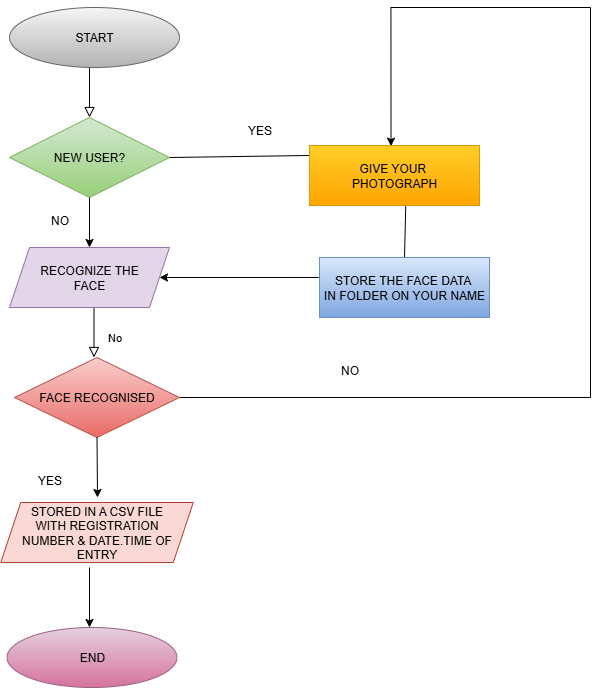

The diagram above was exported from draw.io. Its source (the exported page's mxGraphModel, read from the mxfile embedded in the PNG):
<mxGraphModel dx="1463" dy="777" grid="1" gridSize="10" guides="1" tooltips="1" connect="1" arrows="1" fold="1" page="1" pageScale="1" pageWidth="827" pageHeight="1169" math="0" shadow="0">
  <root>
    <mxCell id="WIyWlLk6GJQsqaUBKTNV-0" />
    <mxCell id="WIyWlLk6GJQsqaUBKTNV-1" parent="WIyWlLk6GJQsqaUBKTNV-0" />
    <mxCell id="WIyWlLk6GJQsqaUBKTNV-2" value="" style="rounded=0;html=1;jettySize=auto;orthogonalLoop=1;fontSize=11;endArrow=block;endFill=0;endSize=8;strokeWidth=1;shadow=0;labelBackgroundColor=none;edgeStyle=orthogonalEdgeStyle;" parent="WIyWlLk6GJQsqaUBKTNV-1" edge="1">
      <mxGeometry relative="1" as="geometry">
        <mxPoint x="220" y="120" as="sourcePoint" />
        <mxPoint x="220" y="170" as="targetPoint" />
      </mxGeometry>
    </mxCell>
    <mxCell id="WIyWlLk6GJQsqaUBKTNV-8" value="No" style="rounded=0;html=1;jettySize=auto;orthogonalLoop=1;fontSize=11;endArrow=block;endFill=0;endSize=8;strokeWidth=1;shadow=0;labelBackgroundColor=none;edgeStyle=orthogonalEdgeStyle;" parent="WIyWlLk6GJQsqaUBKTNV-1" edge="1">
      <mxGeometry x="0.3333" y="20" relative="1" as="geometry">
        <mxPoint as="offset" />
        <mxPoint x="224.5" y="350" as="sourcePoint" />
        <mxPoint x="224.5" y="410" as="targetPoint" />
      </mxGeometry>
    </mxCell>
    <mxCell id="TK6g40m9Z7UcwQVkqYJ_-0" value="START" style="ellipse;whiteSpace=wrap;html=1;fillColor=#f5f5f5;strokeColor=#666666;gradientColor=#b3b3b3;" vertex="1" parent="WIyWlLk6GJQsqaUBKTNV-1">
      <mxGeometry x="140" y="60" width="170" height="60" as="geometry" />
    </mxCell>
    <mxCell id="TK6g40m9Z7UcwQVkqYJ_-3" value="NEW USER?" style="rhombus;whiteSpace=wrap;html=1;fillColor=#d5e8d4;strokeColor=#82b366;gradientColor=#97d077;" vertex="1" parent="WIyWlLk6GJQsqaUBKTNV-1">
      <mxGeometry x="140" y="170" width="160" height="80" as="geometry" />
    </mxCell>
    <mxCell id="TK6g40m9Z7UcwQVkqYJ_-5" value="RECOGNIZE THE&lt;div&gt;FACE&lt;/div&gt;" style="shape=parallelogram;perimeter=parallelogramPerimeter;whiteSpace=wrap;html=1;fixedSize=1;fillColor=#e1d5e7;strokeColor=#9673a6;" vertex="1" parent="WIyWlLk6GJQsqaUBKTNV-1">
      <mxGeometry x="140" y="300" width="160" height="60" as="geometry" />
    </mxCell>
    <mxCell id="TK6g40m9Z7UcwQVkqYJ_-6" value="" style="endArrow=classic;html=1;rounded=0;exitX=0.5;exitY=1;exitDx=0;exitDy=0;entryX=0.5;entryY=0;entryDx=0;entryDy=0;" edge="1" parent="WIyWlLk6GJQsqaUBKTNV-1" source="TK6g40m9Z7UcwQVkqYJ_-3" target="TK6g40m9Z7UcwQVkqYJ_-5">
      <mxGeometry width="50" height="50" relative="1" as="geometry">
        <mxPoint x="232.84" y="250" as="sourcePoint" />
        <mxPoint x="200" y="290" as="targetPoint" />
      </mxGeometry>
    </mxCell>
    <mxCell id="TK6g40m9Z7UcwQVkqYJ_-19" style="edgeStyle=orthogonalEdgeStyle;rounded=0;orthogonalLoop=1;jettySize=auto;html=1;entryX=0.429;entryY=0.017;entryDx=0;entryDy=0;entryPerimeter=0;" edge="1" parent="WIyWlLk6GJQsqaUBKTNV-1" source="TK6g40m9Z7UcwQVkqYJ_-7">
      <mxGeometry relative="1" as="geometry">
        <mxPoint x="521.51" y="198.67999999999995" as="targetPoint" />
        <Array as="points">
          <mxPoint x="721" y="450" />
          <mxPoint x="721" y="60" />
          <mxPoint x="522" y="60" />
        </Array>
      </mxGeometry>
    </mxCell>
    <mxCell id="TK6g40m9Z7UcwQVkqYJ_-7" value="FACE RECOGNISED" style="rhombus;whiteSpace=wrap;html=1;fillColor=#f8cecc;strokeColor=#b85450;gradientColor=#ea6b66;" vertex="1" parent="WIyWlLk6GJQsqaUBKTNV-1">
      <mxGeometry x="145" y="410" width="165" height="80" as="geometry" />
    </mxCell>
    <mxCell id="TK6g40m9Z7UcwQVkqYJ_-10" value="" style="endArrow=classic;html=1;rounded=0;exitX=0.5;exitY=1;exitDx=0;exitDy=0;" edge="1" parent="WIyWlLk6GJQsqaUBKTNV-1" source="TK6g40m9Z7UcwQVkqYJ_-7">
      <mxGeometry width="50" height="50" relative="1" as="geometry">
        <mxPoint x="390" y="530" as="sourcePoint" />
        <mxPoint x="228" y="550" as="targetPoint" />
      </mxGeometry>
    </mxCell>
    <mxCell id="TK6g40m9Z7UcwQVkqYJ_-11" value="STORED IN A CSV FILE&lt;div&gt;WITH REGISTRATION&lt;/div&gt;&lt;div&gt;NUMBER &amp;amp; DATE.TIME OF ENTRY&lt;/div&gt;" style="shape=parallelogram;perimeter=parallelogramPerimeter;whiteSpace=wrap;html=1;fixedSize=1;fillColor=#fad9d5;strokeColor=#ae4132;" vertex="1" parent="WIyWlLk6GJQsqaUBKTNV-1">
      <mxGeometry x="131.25" y="555" width="192.5" height="60" as="geometry" />
    </mxCell>
    <mxCell id="TK6g40m9Z7UcwQVkqYJ_-12" value="" style="endArrow=classic;html=1;rounded=0;exitX=0.5;exitY=1;exitDx=0;exitDy=0;" edge="1" parent="WIyWlLk6GJQsqaUBKTNV-1">
      <mxGeometry width="50" height="50" relative="1" as="geometry">
        <mxPoint x="220" y="620" as="sourcePoint" />
        <mxPoint x="220" y="680" as="targetPoint" />
      </mxGeometry>
    </mxCell>
    <mxCell id="TK6g40m9Z7UcwQVkqYJ_-13" value="END" style="ellipse;whiteSpace=wrap;html=1;fillColor=#e6d0de;strokeColor=#996185;gradientColor=#d5739d;" vertex="1" parent="WIyWlLk6GJQsqaUBKTNV-1">
      <mxGeometry x="137.5" y="680" width="170" height="60" as="geometry" />
    </mxCell>
    <mxCell id="TK6g40m9Z7UcwQVkqYJ_-15" value="" style="endArrow=none;html=1;rounded=0;exitX=1;exitY=0.5;exitDx=0;exitDy=0;entryX=0;entryY=0.25;entryDx=0;entryDy=0;" edge="1" parent="WIyWlLk6GJQsqaUBKTNV-1" source="TK6g40m9Z7UcwQVkqYJ_-3">
      <mxGeometry width="50" height="50" relative="1" as="geometry">
        <mxPoint x="390" y="310" as="sourcePoint" />
        <mxPoint x="440" y="208" as="targetPoint" />
      </mxGeometry>
    </mxCell>
    <mxCell id="TK6g40m9Z7UcwQVkqYJ_-16" value="" style="endArrow=classic;html=1;rounded=0;exitX=0;exitY=0.333;exitDx=0;exitDy=0;exitPerimeter=0;" edge="1" parent="WIyWlLk6GJQsqaUBKTNV-1" source="TK6g40m9Z7UcwQVkqYJ_-28" target="TK6g40m9Z7UcwQVkqYJ_-5">
      <mxGeometry width="50" height="50" relative="1" as="geometry">
        <mxPoint x="440" y="330" as="sourcePoint" />
        <mxPoint x="440" y="260" as="targetPoint" />
      </mxGeometry>
    </mxCell>
    <mxCell id="TK6g40m9Z7UcwQVkqYJ_-17" value="" style="endArrow=none;html=1;rounded=0;exitX=0.453;exitY=1.073;exitDx=0;exitDy=0;exitPerimeter=0;entryX=0.5;entryY=0;entryDx=0;entryDy=0;" edge="1" parent="WIyWlLk6GJQsqaUBKTNV-1">
      <mxGeometry width="50" height="50" relative="1" as="geometry">
        <mxPoint x="536.7099999999999" y="239.99999999999997" as="sourcePoint" />
        <mxPoint x="535" y="310" as="targetPoint" />
      </mxGeometry>
    </mxCell>
    <mxCell id="TK6g40m9Z7UcwQVkqYJ_-22" value="NO" style="text;html=1;align=center;verticalAlign=middle;resizable=0;points=[];autosize=1;strokeColor=none;fillColor=none;" vertex="1" parent="WIyWlLk6GJQsqaUBKTNV-1">
      <mxGeometry x="460" y="408" width="40" height="30" as="geometry" />
    </mxCell>
    <mxCell id="TK6g40m9Z7UcwQVkqYJ_-23" value="YES" style="text;html=1;align=center;verticalAlign=middle;resizable=0;points=[];autosize=1;strokeColor=none;fillColor=none;" vertex="1" parent="WIyWlLk6GJQsqaUBKTNV-1">
      <mxGeometry x="365" y="168" width="50" height="30" as="geometry" />
    </mxCell>
    <mxCell id="TK6g40m9Z7UcwQVkqYJ_-24" value="NO" style="text;html=1;align=center;verticalAlign=middle;resizable=0;points=[];autosize=1;strokeColor=none;fillColor=none;" vertex="1" parent="WIyWlLk6GJQsqaUBKTNV-1">
      <mxGeometry x="170" y="258" width="40" height="30" as="geometry" />
    </mxCell>
    <mxCell id="TK6g40m9Z7UcwQVkqYJ_-25" value="YES" style="text;html=1;align=center;verticalAlign=middle;resizable=0;points=[];autosize=1;strokeColor=none;fillColor=none;" vertex="1" parent="WIyWlLk6GJQsqaUBKTNV-1">
      <mxGeometry x="155" y="518" width="50" height="30" as="geometry" />
    </mxCell>
    <mxCell id="TK6g40m9Z7UcwQVkqYJ_-27" value="GIVE YOUR&amp;nbsp;&lt;div&gt;PHOTOGRAPH&lt;/div&gt;" style="rounded=0;whiteSpace=wrap;html=1;fillColor=#ffcd28;strokeColor=#d79b00;gradientColor=#ffa500;" vertex="1" parent="WIyWlLk6GJQsqaUBKTNV-1">
      <mxGeometry x="440" y="198" width="170" height="60" as="geometry" />
    </mxCell>
    <mxCell id="TK6g40m9Z7UcwQVkqYJ_-28" value="STORE THE FACE DATA&amp;nbsp;&lt;div&gt;IN FOLDER ON YOUR NAME&lt;/div&gt;" style="rounded=0;whiteSpace=wrap;html=1;fillColor=#dae8fc;strokeColor=#6c8ebf;gradientColor=#7ea6e0;" vertex="1" parent="WIyWlLk6GJQsqaUBKTNV-1">
      <mxGeometry x="450" y="310" width="170" height="60" as="geometry" />
    </mxCell>
  </root>
</mxGraphModel>